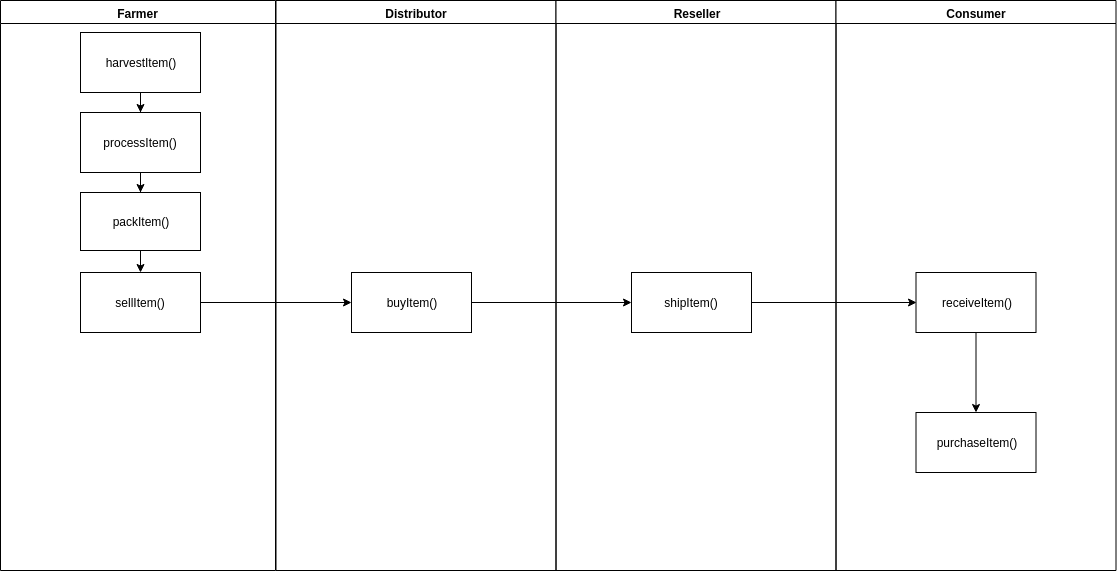

The diagram above was exported from draw.io. Its source (the exported page's mxGraphModel, read from the mxfile embedded in the PNG):
<mxGraphModel dx="1422" dy="835" grid="1" gridSize="10" guides="1" tooltips="1" connect="1" arrows="1" fold="1" page="1" pageScale="1" pageWidth="1169" pageHeight="826" background="#ffffff" math="0" shadow="0">
  <root>
    <mxCell id="0" />
    <mxCell id="1" parent="0" />
    <mxCell id="2" value="Farmer" style="swimlane;whiteSpace=wrap" parent="1" vertex="1">
      <mxGeometry x="169" y="128" width="275" height="570" as="geometry" />
    </mxCell>
    <mxCell id="BkcAnuM30szpbHQ2Qkg5-52" value="" style="edgeStyle=orthogonalEdgeStyle;rounded=0;orthogonalLoop=1;jettySize=auto;html=1;" edge="1" parent="2" source="BkcAnuM30szpbHQ2Qkg5-43" target="BkcAnuM30szpbHQ2Qkg5-44">
      <mxGeometry relative="1" as="geometry" />
    </mxCell>
    <mxCell id="BkcAnuM30szpbHQ2Qkg5-43" value="harvestItem()" style="rounded=0;whiteSpace=wrap;html=1;" vertex="1" parent="2">
      <mxGeometry x="80" y="32" width="120" height="60" as="geometry" />
    </mxCell>
    <mxCell id="BkcAnuM30szpbHQ2Qkg5-59" style="edgeStyle=orthogonalEdgeStyle;rounded=0;orthogonalLoop=1;jettySize=auto;html=1;exitX=0.5;exitY=1;exitDx=0;exitDy=0;entryX=0.5;entryY=0;entryDx=0;entryDy=0;" edge="1" parent="2" source="BkcAnuM30szpbHQ2Qkg5-45" target="BkcAnuM30szpbHQ2Qkg5-46">
      <mxGeometry relative="1" as="geometry" />
    </mxCell>
    <mxCell id="BkcAnuM30szpbHQ2Qkg5-45" value="packItem()" style="rounded=0;whiteSpace=wrap;html=1;" vertex="1" parent="2">
      <mxGeometry x="80" y="192" width="120" height="58" as="geometry" />
    </mxCell>
    <mxCell id="BkcAnuM30szpbHQ2Qkg5-53" value="" style="edgeStyle=orthogonalEdgeStyle;rounded=0;orthogonalLoop=1;jettySize=auto;html=1;" edge="1" parent="2" source="BkcAnuM30szpbHQ2Qkg5-44" target="BkcAnuM30szpbHQ2Qkg5-45">
      <mxGeometry relative="1" as="geometry" />
    </mxCell>
    <mxCell id="BkcAnuM30szpbHQ2Qkg5-44" value="processItem()" style="rounded=0;whiteSpace=wrap;html=1;" vertex="1" parent="2">
      <mxGeometry x="80" y="112" width="120" height="60" as="geometry" />
    </mxCell>
    <mxCell id="BkcAnuM30szpbHQ2Qkg5-46" value="sellItem()" style="rounded=0;whiteSpace=wrap;html=1;" vertex="1" parent="2">
      <mxGeometry x="80" y="272" width="120" height="60" as="geometry" />
    </mxCell>
    <mxCell id="3" value="Distributor" style="swimlane;whiteSpace=wrap" parent="1" vertex="1">
      <mxGeometry x="444.5" y="128" width="280" height="570" as="geometry" />
    </mxCell>
    <mxCell id="BkcAnuM30szpbHQ2Qkg5-61" value="buyItem()" style="rounded=0;whiteSpace=wrap;html=1;" vertex="1" parent="3">
      <mxGeometry x="75.5" y="272" width="120" height="60" as="geometry" />
    </mxCell>
    <mxCell id="4" value="Reseller" style="swimlane;whiteSpace=wrap" parent="1" vertex="1">
      <mxGeometry x="724.5" y="128" width="280" height="570" as="geometry" />
    </mxCell>
    <mxCell id="BkcAnuM30szpbHQ2Qkg5-47" value="shipItem()" style="rounded=0;whiteSpace=wrap;html=1;" vertex="1" parent="4">
      <mxGeometry x="75.5" y="272" width="120" height="60" as="geometry" />
    </mxCell>
    <mxCell id="BkcAnuM30szpbHQ2Qkg5-41" value="Consumer" style="swimlane;whiteSpace=wrap;startSize=23;" vertex="1" parent="1">
      <mxGeometry x="1004.5" y="128" width="280" height="570" as="geometry" />
    </mxCell>
    <mxCell id="BkcAnuM30szpbHQ2Qkg5-66" value="" style="edgeStyle=orthogonalEdgeStyle;rounded=0;orthogonalLoop=1;jettySize=auto;html=1;" edge="1" parent="BkcAnuM30szpbHQ2Qkg5-41" source="BkcAnuM30szpbHQ2Qkg5-49" target="BkcAnuM30szpbHQ2Qkg5-65">
      <mxGeometry relative="1" as="geometry" />
    </mxCell>
    <mxCell id="BkcAnuM30szpbHQ2Qkg5-49" value="receiveItem()" style="rounded=0;whiteSpace=wrap;html=1;" vertex="1" parent="BkcAnuM30szpbHQ2Qkg5-41">
      <mxGeometry x="80" y="272" width="120" height="60" as="geometry" />
    </mxCell>
    <mxCell id="BkcAnuM30szpbHQ2Qkg5-65" value="purchaseItem()" style="rounded=0;whiteSpace=wrap;html=1;" vertex="1" parent="BkcAnuM30szpbHQ2Qkg5-41">
      <mxGeometry x="80" y="412" width="120" height="60" as="geometry" />
    </mxCell>
    <mxCell id="BkcAnuM30szpbHQ2Qkg5-58" style="edgeStyle=orthogonalEdgeStyle;rounded=0;orthogonalLoop=1;jettySize=auto;html=1;exitX=1;exitY=0.5;exitDx=0;exitDy=0;entryX=0;entryY=0.5;entryDx=0;entryDy=0;" edge="1" parent="1" source="BkcAnuM30szpbHQ2Qkg5-47" target="BkcAnuM30szpbHQ2Qkg5-49">
      <mxGeometry relative="1" as="geometry" />
    </mxCell>
    <mxCell id="BkcAnuM30szpbHQ2Qkg5-63" style="edgeStyle=orthogonalEdgeStyle;rounded=0;orthogonalLoop=1;jettySize=auto;html=1;exitX=1;exitY=0.5;exitDx=0;exitDy=0;" edge="1" parent="1" source="BkcAnuM30szpbHQ2Qkg5-46" target="BkcAnuM30szpbHQ2Qkg5-61">
      <mxGeometry relative="1" as="geometry" />
    </mxCell>
    <mxCell id="BkcAnuM30szpbHQ2Qkg5-64" style="edgeStyle=orthogonalEdgeStyle;rounded=0;orthogonalLoop=1;jettySize=auto;html=1;exitX=1;exitY=0.5;exitDx=0;exitDy=0;entryX=0;entryY=0.5;entryDx=0;entryDy=0;" edge="1" parent="1" source="BkcAnuM30szpbHQ2Qkg5-61" target="BkcAnuM30szpbHQ2Qkg5-47">
      <mxGeometry relative="1" as="geometry" />
    </mxCell>
  </root>
</mxGraphModel>